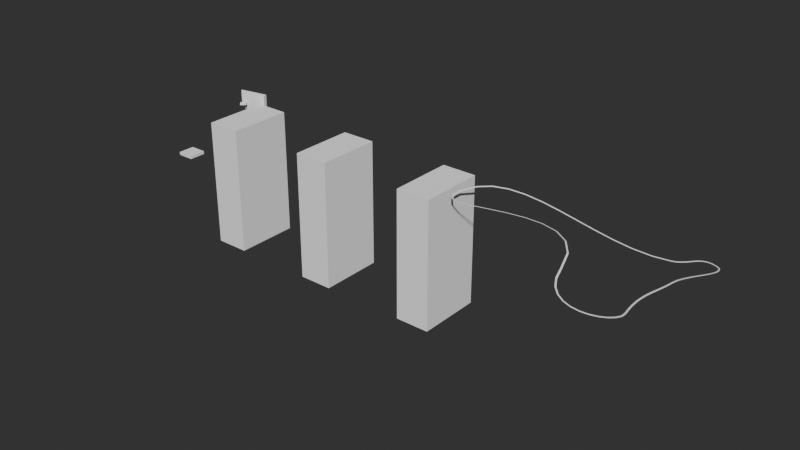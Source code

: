 # Source: World5Level1.blend  (saved by Blender 4.4.30; exported with 4.5.12 LTS)
import bpy
from mathutils import Matrix  # noqa: F401  (used for matrix-valued properties, if any)

bpy.ops.wm.read_factory_settings(use_empty=True)
scene = bpy.context.scene
scene.name = 'Scene'

# ---- collections
col_collection = bpy.data.collections.new('Collection'); scene.collection.children.link(col_collection)

# ---- materials (node trees are filled in below, after node groups)
mat_material = bpy.data.materials.new('Material')
mat_material_001 = bpy.data.materials.new('Material.001')

# ---- material node trees
mat_material.use_nodes = True; mat_material.node_tree.nodes.clear()
_N = mat_material.node_tree.nodes; _L = mat_material.node_tree.links
n0 = _N.new('ShaderNodeBsdfPrincipled'); n0.name = 'Principled BSDF'; n0.location = (10, 300)
n1 = _N.new('ShaderNodeOutputMaterial'); n1.name = 'Material Output'; n1.location = (300, 300)
_L.new(n0.outputs[0], n1.inputs[0])
n1.is_active_output = True
mat_material_001.use_nodes = True; mat_material_001.node_tree.nodes.clear()
_N = mat_material_001.node_tree.nodes; _L = mat_material_001.node_tree.links
n0 = _N.new('ShaderNodeBsdfPrincipled'); n0.name = 'Principled BSDF'; n0.location = (10, 300)
n1 = _N.new('ShaderNodeOutputMaterial'); n1.name = 'Material Output'; n1.location = (300, 300)
_L.new(n0.outputs[0], n1.inputs[0])
n1.is_active_output = True

# ---- world
world_world = bpy.data.worlds.new('World'); scene.world = world_world
world_world.use_nodes = True; world_world.node_tree.nodes.clear()
_N = world_world.node_tree.nodes; _L = world_world.node_tree.links
n0 = _N.new('ShaderNodeOutputWorld'); n0.name = 'World Output'; n0.location = (300, 300)
n1 = _N.new('ShaderNodeBackground'); n1.name = 'Background'; n1.location = (10, 300)
n1.inputs[0].default_value = (0.05088, 0.05088, 0.05088, 1.0)
_L.new(n1.outputs[0], n0.inputs[0])
n0.is_active_output = True
world_world.color = (0.05088, 0.05088, 0.05088)
world_world.use_sun_shadow = False
world_world.sun_shadow_jitter_overblur = 0.0

# ---- meshes
me_cube = bpy.data.meshes.new('Cube')
me_cube.from_pydata([(0.04325, -0.1068, -1.312), (-0.04325, -0.1068, -1.312), (0.04325, 0.1068, -1.312), (-0.04325, 0.1068, -1.312), (0.04325, -0.1068, 1.312), (-0.04325, -0.1068, 1.312), (0.04325, 0.1068, 1.312), (-0.04325, 0.1068, 1.312), (0.04325, -0.8366, -1.312), (-0.04325, -0.8366, -1.312), (0.04325, -0.6231, -1.312), (-0.04325, -0.6231, -1.312), (0.04325, -0.8366, 1.312), (-0.04325, -0.8366, 1.312), (0.04325, -0.6231, 1.312), (-0.04325, -0.6231, 1.312), (0.04325, 0.8366, -1.312), (-0.04325, 0.8366, -1.312), (0.04325, 0.6231, -1.312), (-0.04325, 0.6231, -1.312), (0.04325, 0.8366, 1.312), (-0.04325, 0.8366, 1.312), (0.04325, 0.6231, 1.312), (-0.04325, 0.6231, 1.312), (0.07776, 1.142, 1.008), (-0.07776, 1.142, 1.008), (0.07776, -0.8752, 1.008), (-0.07776, -0.8752, 1.008), (0.07776, 1.142, 1.25), (-0.07776, 1.142, 1.25), (0.07776, -0.8752, 1.25), (-0.07776, -0.8752, 1.25), (0.07776, 1.142, -1.008), (-0.07776, 1.142, -1.008), (0.07776, -0.8752, -1.008), (-0.07776, -0.8752, -1.008), (0.07776, 1.142, -1.25), (-0.07776, 1.142, -1.25), (0.07776, -0.8752, -1.25), (-0.07776, -0.8752, -1.25), (0.07776, -0.539, 1.008), (0.07776, -0.2029, 1.008), (0.07776, 0.1333, 1.008), (0.07776, 0.4695, 1.008), (0.07776, 0.8057, 1.008), (-0.07776, 0.8057, 1.008), (-0.07776, 0.4695, 1.008), (-0.07776, 0.1333, 1.008), (-0.07776, -0.2029, 1.008), (-0.07776, -0.539, 1.008), (0.07776, 0.8057, 1.25), (0.07776, 0.4695, 1.25), (0.07776, 0.1333, 1.25), (0.07776, -0.2029, 1.25), (0.07776, -0.539, 1.25), (-0.07776, -0.539, 1.25), (-0.07776, -0.2029, 1.25), (-0.07776, 0.1333, 1.25), (-0.07776, 0.4695, 1.25), (-0.07776, 0.8057, 1.25), (0.07776, -0.539, -1.008), (0.07776, -0.2029, -1.008), (0.07776, 0.1333, -1.008), (0.07776, 0.4695, -1.008), (0.07776, 0.8057, -1.008), (-0.07776, 0.8057, -1.008), (-0.07776, 0.4695, -1.008), (-0.07776, 0.1333, -1.008), (-0.07776, -0.2029, -1.008), (-0.07776, -0.539, -1.008), (0.07776, 0.8057, -1.25), (0.07776, 0.4695, -1.25), (0.07776, 0.1333, -1.25), (0.07776, -0.2029, -1.25), (0.07776, -0.539, -1.25), (-0.07776, -0.539, -1.25), (-0.07776, -0.2029, -1.25), (-0.07776, 0.1333, -1.25), (-0.07776, 0.4695, -1.25), (-0.07776, 0.8057, -1.25)], [], [(0, 1, 3, 2), (2, 3, 7, 6), (6, 7, 5, 4), (4, 5, 1, 0), (2, 6, 4, 0), (7, 3, 1, 5), (8, 9, 11, 10), (10, 11, 15, 14), (14, 15, 13, 12), (12, 13, 9, 8), (10, 14, 12, 8), (15, 11, 9, 13), (16, 18, 19, 17), (18, 22, 23, 19), (22, 20, 21, 23), (20, 16, 17, 21), (18, 16, 20, 22), (23, 21, 17, 19), (40, 26, 27, 49), (26, 30, 31, 27), (50, 28, 29, 59), (28, 24, 25, 29), (44, 24, 28, 50), (59, 29, 25, 45), (60, 69, 35, 34), (34, 35, 39, 38), (70, 79, 37, 36), (36, 37, 33, 32), (64, 70, 36, 32), (79, 65, 33, 37), (31, 55, 49, 27), (55, 56, 48, 49), (56, 57, 47, 48), (57, 58, 46, 47), (58, 59, 45, 46), (26, 40, 54, 30), (40, 41, 53, 54), (41, 42, 52, 53), (42, 43, 51, 52), (43, 44, 50, 51), (30, 54, 55, 31), (54, 53, 56, 55), (53, 52, 57, 56), (52, 51, 58, 57), (51, 50, 59, 58), (24, 44, 45, 25), (44, 43, 46, 45), (43, 42, 47, 46), (42, 41, 48, 47), (41, 40, 49, 48), (39, 35, 69, 75), (75, 69, 68, 76), (76, 68, 67, 77), (77, 67, 66, 78), (78, 66, 65, 79), (34, 38, 74, 60), (60, 74, 73, 61), (61, 73, 72, 62), (62, 72, 71, 63), (63, 71, 70, 64), (38, 39, 75, 74), (74, 75, 76, 73), (73, 76, 77, 72), (72, 77, 78, 71), (71, 78, 79, 70), (32, 33, 65, 64), (64, 65, 66, 63), (63, 66, 67, 62), (62, 67, 68, 61), (61, 68, 69, 60)])
me_cube.polygons.foreach_set('material_index', [0, 0, 0, 0, 0, 0, 0, 0, 0, 0, 0, 0, 0, 0, 0, 0, 0, 0, 1, 1, 1, 1, 1, 1, 1, 1, 1, 1, 1, 1, 1, 1, 1, 1, 1, 1, 1, 1, 1, 1, 1, 1, 1, 1, 1, 1, 1, 1, 1, 1, 1, 1, 1, 1, 1, 1, 1, 1, 1, 1, 1, 1, 1, 1, 1, 1, 1, 1, 1, 1])
_uv = me_cube.uv_layers.new(name='UVMap')
_uv.uv.foreach_set('vector', [0.375, 0.0, 0.625, 0.0, 0.625, 0.25, 0.375, 0.25, 0.375, 0.25, 0.625, 0.25, 0.625, 0.5, 0.375, 0.5, 0.375, 0.5, 0.625, 0.5, 0.625, 0.75, 0.375, 0.75, 0.375, 0.75, 0.625, 0.75, 0.625, 1.0, 0.375, 1.0, 0.125, 0.5, 0.375, 0.5, 0.375, 0.75, 0.125, 0.75, 0.625, 0.5, 0.875, 0.5, 0.875, 0.75, 0.625, 0.75, 0.375, 0.0, 0.625, 0.0, 0.625, 0.25, 0.375, 0.25, 0.375, 0.25, 0.625, 0.25, 0.625, 0.5, 0.375, 0.5, 0.375, 0.5, 0.625, 0.5, 0.625, 0.75, 0.375, 0.75, 0.375, 0.75, 0.625, 0.75, 0.625, 1.0, 0.375, 1.0, 0.125, 0.5, 0.375, 0.5, 0.375, 0.75, 0.125, 0.75, 0.625, 0.5, 0.875, 0.5, 0.875, 0.75, 0.625, 0.75, 0.375, 0.0, 0.375, 0.25, 0.625, 0.25, 0.625, 0.0, 0.375, 0.25, 0.375, 0.5, 0.625, 0.5, 0.625, 0.25, 0.375, 0.5, 0.375, 0.75, 0.625, 0.75, 0.625, 0.5, 0.375, 0.75, 0.375, 1.0, 0.625, 1.0, 0.625, 0.75, 0.125, 0.5, 0.125, 0.75, 0.375, 0.75, 0.375, 0.5, 0.625, 0.5, 0.625, 0.75, 0.875, 0.75, 0.875, 0.5, 0.375, 0.2083, 0.375, 0.25, 0.625, 0.25, 0.625, 0.2083, 0.375, 0.25, 0.375, 0.5, 0.625, 0.5, 0.625, 0.25, 0.375, 0.7083, 0.375, 0.75, 0.625, 0.75, 0.625, 0.7083, 0.375, 0.75, 0.375, 1.0, 0.625, 1.0, 0.625, 0.75, 0.125, 0.7083, 0.125, 0.75, 0.375, 0.75, 0.375, 0.7083, 0.625, 0.7083, 0.625, 0.75, 0.875, 0.75, 0.875, 0.7083, 0.375, 0.2083, 0.625, 0.2083, 0.625, 0.25, 0.375, 0.25, 0.375, 0.25, 0.625, 0.25, 0.625, 0.5, 0.375, 0.5, 0.375, 0.7083, 0.625, 0.7083, 0.625, 0.75, 0.375, 0.75, 0.375, 0.75, 0.625, 0.75, 0.625, 1.0, 0.375, 1.0, 0.125, 0.7083, 0.375, 0.7083, 0.375, 0.75, 0.125, 0.75, 0.625, 0.7083, 0.875, 0.7083, 0.875, 0.75, 0.625, 0.75, 0.625, 0.5, 0.625, 0.5417, 0.875, 0.5417, 0.875, 0.5, 0.625, 0.5417, 0.625, 0.5833, 0.875, 0.5833, 0.875, 0.5417, 0.625, 0.5833, 0.625, 0.625, 0.875, 0.625, 0.875, 0.5833, 0.625, 0.625, 0.625, 0.6667, 0.875, 0.6667, 0.875, 0.625, 0.625, 0.6667, 0.625, 0.7083, 0.875, 0.7083, 0.875, 0.6667, 0.125, 0.5, 0.125, 0.5417, 0.375, 0.5417, 0.375, 0.5, 0.125, 0.5417, 0.125, 0.5833, 0.375, 0.5833, 0.375, 0.5417, 0.125, 0.5833, 0.125, 0.625, 0.375, 0.625, 0.375, 0.5833, 0.125, 0.625, 0.125, 0.6667, 0.375, 0.6667, 0.375, 0.625, 0.125, 0.6667, 0.125, 0.7083, 0.375, 0.7083, 0.375, 0.6667, 0.375, 0.5, 0.375, 0.5417, 0.625, 0.5417, 0.625, 0.5, 0.375, 0.5417, 0.375, 0.5833, 0.625, 0.5833, 0.625, 0.5417, 0.375, 0.5833, 0.375, 0.625, 0.625, 0.625, 0.625, 0.5833, 0.375, 0.625, 0.375, 0.6667, 0.625, 0.6667, 0.625, 0.625, 0.375, 0.6667, 0.375, 0.7083, 0.625, 0.7083, 0.625, 0.6667, 0.375, 0.0, 0.375, 0.04167, 0.625, 0.04167, 0.625, 0.0, 0.375, 0.04167, 0.375, 0.08333, 0.625, 0.08333, 0.625, 0.04167, 0.375, 0.08333, 0.375, 0.125, 0.625, 0.125, 0.625, 0.08333, 0.375, 0.125, 0.375, 0.1667, 0.625, 0.1667, 0.625, 0.125, 0.375, 0.1667, 0.375, 0.2083, 0.625, 0.2083, 0.625, 0.1667, 0.625, 0.5, 0.875, 0.5, 0.875, 0.5417, 0.625, 0.5417, 0.625, 0.5417, 0.875, 0.5417, 0.875, 0.5833, 0.625, 0.5833, 0.625, 0.5833, 0.875, 0.5833, 0.875, 0.625, 0.625, 0.625, 0.625, 0.625, 0.875, 0.625, 0.875, 0.6667, 0.625, 0.6667, 0.625, 0.6667, 0.875, 0.6667, 0.875, 0.7083, 0.625, 0.7083, 0.125, 0.5, 0.375, 0.5, 0.375, 0.5417, 0.125, 0.5417, 0.125, 0.5417, 0.375, 0.5417, 0.375, 0.5833, 0.125, 0.5833, 0.125, 0.5833, 0.375, 0.5833, 0.375, 0.625, 0.125, 0.625, 0.125, 0.625, 0.375, 0.625, 0.375, 0.6667, 0.125, 0.6667, 0.125, 0.6667, 0.375, 0.6667, 0.375, 0.7083, 0.125, 0.7083, 0.375, 0.5, 0.625, 0.5, 0.625, 0.5417, 0.375, 0.5417, 0.375, 0.5417, 0.625, 0.5417, 0.625, 0.5833, 0.375, 0.5833, 0.375, 0.5833, 0.625, 0.5833, 0.625, 0.625, 0.375, 0.625, 0.375, 0.625, 0.625, 0.625, 0.625, 0.6667, 0.375, 0.6667, 0.375, 0.6667, 0.625, 0.6667, 0.625, 0.7083, 0.375, 0.7083, 0.375, 0.0, 0.625, 0.0, 0.625, 0.04167, 0.375, 0.04167, 0.375, 0.04167, 0.625, 0.04167, 0.625, 0.08333, 0.375, 0.08333, 0.375, 0.08333, 0.625, 0.08333, 0.625, 0.125, 0.375, 0.125, 0.375, 0.125, 0.625, 0.125, 0.625, 0.1667, 0.375, 0.1667, 0.375, 0.1667, 0.625, 0.1667, 0.625, 0.2083, 0.375, 0.2083])
me_cube.materials.append(mat_material)
me_cube.materials.append(mat_material_001)
me_cube.update()
me_cube_001 = bpy.data.meshes.new('Cube.001')
me_cube_001.from_pydata([(-0.2467, -0.9067, -1.395), (-0.2467, -0.9067, 1.395), (-0.2467, 1.139, -1.395), (-0.2467, 1.139, 1.395), (0.2467, -0.9067, -1.395), (0.2467, -0.9067, 1.395), (0.2467, 1.139, -1.395), (0.2467, 1.139, 1.395)], [], [(0, 1, 3, 2), (2, 3, 7, 6), (6, 7, 5, 4), (4, 5, 1, 0), (2, 6, 4, 0), (7, 3, 1, 5)])
_uv = me_cube_001.uv_layers.new(name='UVMap')
_uv.uv.foreach_set('vector', [0.375, 0.0, 0.625, 0.0, 0.625, 0.25, 0.375, 0.25, 0.375, 0.25, 0.625, 0.25, 0.625, 0.5, 0.375, 0.5, 0.375, 0.5, 0.625, 0.5, 0.625, 0.75, 0.375, 0.75, 0.375, 0.75, 0.625, 0.75, 0.625, 1.0, 0.375, 1.0, 0.125, 0.5, 0.375, 0.5, 0.375, 0.75, 0.125, 0.75, 0.625, 0.5, 0.875, 0.5, 0.875, 0.75, 0.625, 0.75])
me_cube_001.update()
me_cube_002 = bpy.data.meshes.new('Cube.002')
me_cube_002.from_pydata([(-22.0, -41.27, -156.7), (-22.0, -41.27, 7.735), (-22.0, 41.27, -156.7), (-22.0, 41.27, 7.735), (22.0, -41.27, -156.7), (22.0, -41.27, 7.735), (22.0, 41.27, -156.7), (22.0, 41.27, 7.735)], [], [(0, 1, 3, 2), (2, 3, 7, 6), (6, 7, 5, 4), (4, 5, 1, 0), (2, 6, 4, 0), (7, 3, 1, 5)])
_uv = me_cube_002.uv_layers.new(name='UVMap')
_uv.uv.foreach_set('vector', [-0.5885, -1.669, -0.5885, 2.669, 1.589, 2.669, 1.589, -1.669, -0.08029, -1.669, -0.08029, 2.669, 1.08, 2.669, 1.08, -1.669, 1.589, -1.669, 1.589, 2.669, -0.5885, 2.669, -0.5885, -1.669, 1.08, -1.669, 1.08, 2.669, -0.08029, 2.669, -0.08029, -1.669, -0.08029, 1.589, 1.08, 1.589, 1.08, -0.5885, -0.08029, -0.5885, 1.08, 1.589, -0.08029, 1.589, -0.08029, -0.5885, 1.08, -0.5885])
me_cube_002.update()
me_cube_003 = bpy.data.meshes.new('Cube.003')
me_cube_003.from_pydata([(22.0, 41.27, 7.735), (22.0, 41.27, -156.7), (22.0, -41.27, 7.735), (22.0, -41.27, -156.7), (-22.0, 41.27, 7.735), (-22.0, 41.27, -156.7), (-22.0, -41.27, 7.735), (-22.0, -41.27, -156.7)], [], [(0, 4, 6, 2), (5, 1, 3, 7), (3, 2, 6, 7), (1, 0, 2, 3), (5, 4, 0, 1), (7, 6, 4, 5)])
_uv = me_cube_003.uv_layers.new(name='UVMap')
_uv.uv.foreach_set('vector', [1.08, 1.589, -0.08029, 1.589, -0.08029, -0.5885, 1.08, -0.5885, -0.08029, 1.589, 1.08, 1.589, 1.08, -0.5885, -0.08029, -0.5885, 1.08, -1.669, 1.08, 2.669, -0.08029, 2.669, -0.08029, -1.669, 1.589, -1.669, 1.589, 2.669, -0.5885, 2.669, -0.5885, -1.669, -0.08029, -1.669, -0.08029, 2.669, 1.08, 2.669, 1.08, -1.669, -0.5885, -1.669, -0.5885, 2.669, 1.589, 2.669, 1.589, -1.669])
me_cube_003.update()
me_cube_004 = bpy.data.meshes.new('Cube.004')
me_cube_004.from_pydata([(-22.0, -41.27, -156.7), (-22.0, -41.27, 7.735), (-22.0, 41.27, -156.7), (-22.0, 41.27, 7.735), (22.0, -41.27, -156.7), (22.0, -41.27, 7.735), (22.0, 41.27, -156.7), (22.0, 41.27, 7.735)], [], [(0, 1, 3, 2), (2, 3, 7, 6), (6, 7, 5, 4), (4, 5, 1, 0), (2, 6, 4, 0), (7, 3, 1, 5)])
_uv = me_cube_004.uv_layers.new(name='UVMap')
_uv.uv.foreach_set('vector', [-0.5885, -1.669, -0.5885, 2.669, 1.589, 2.669, 1.589, -1.669, -0.08029, -1.669, -0.08029, 2.669, 1.08, 2.669, 1.08, -1.669, 1.589, -1.669, 1.589, 2.669, -0.5885, 2.669, -0.5885, -1.669, 1.08, -1.669, 1.08, 2.669, -0.08029, 2.669, -0.08029, -1.669, -0.08029, 1.589, 1.08, 1.589, 1.08, -0.5885, -0.08029, -0.5885, 1.08, 1.589, -0.08029, 1.589, -0.08029, -0.5885, 1.08, -0.5885])
me_cube_004.update()
me_cube_005 = bpy.data.meshes.new('Cube.005')
me_cube_005.from_pydata([(22.33, 1.455, 7.735), (22.33, 1.455, -16.39), (22.33, -0.4544, 7.735), (22.33, -0.4544, -16.39), (-14.34, 1.455, 7.735), (-14.34, 1.455, -16.39), (-14.34, -0.4544, 7.735), (-14.34, -0.4544, -16.39), (23.58, -0.4544, 7.735), (23.58, -0.4544, -16.39), (23.58, 1.455, 7.735), (23.58, 1.455, -16.39), (22.33, -4.213, 7.735), (22.33, -4.213, -16.39), (23.58, -4.213, 7.735), (23.58, -4.213, -16.39)], [], [(0, 4, 6, 2), (5, 1, 3, 7), (3, 2, 6, 7), (1, 0, 10, 11), (5, 4, 0, 1), (7, 6, 4, 5), (11, 10, 8, 9), (0, 2, 8, 10), (3, 1, 11, 9), (8, 2, 12, 14), (12, 13, 15, 14), (9, 8, 14, 15), (3, 9, 15, 13), (2, 3, 13, 12)])
_uv = me_cube_005.uv_layers.new(name='UVMap')
_uv.uv.foreach_set('vector', [0.6956, 0.5536, -0.2717, 0.5536, -0.2717, 0.5033, 0.6956, 0.5033, -0.2717, 0.5536, 0.6956, 0.5536, 0.6956, 0.5033, -0.2717, 0.5033, 0.6956, 0.1818, 0.6956, 0.8182, -0.2717, 0.8182, -0.2717, 0.1818, 0.6956, 0.1818, 0.6956, 0.8182, 0.7283, 0.8182, 0.7283, 0.1818, -0.2717, 0.1818, -0.2717, 0.8182, 0.6956, 0.8182, 0.6956, 0.1818, 0.5033, 0.1818, 0.5033, 0.8182, 0.5536, 0.8182, 0.5536, 0.1818, 0.5536, 0.1818, 0.5536, 0.8182, 0.5033, 0.8182, 0.5033, 0.1818, 0.6956, 0.5536, 0.6956, 0.5033, 0.7283, 0.5033, 0.7283, 0.5536, 0.6956, 0.5033, 0.6956, 0.5536, 0.7283, 0.5536, 0.7283, 0.5033, 0.7283, 0.5033, 0.6956, 0.5033, 0.6956, 0.4041, 0.7283, 0.4041, 0.6956, 0.8182, 0.6956, 0.1818, 0.7283, 0.1818, 0.7283, 0.8182, 0.5033, 0.1818, 0.5033, 0.8182, 0.4041, 0.8182, 0.4041, 0.1818, 0.6956, 0.5033, 0.7283, 0.5033, 0.7283, 0.4041, 0.6956, 0.4041, 0.5033, 0.8182, 0.5033, 0.1818, 0.4041, 0.1818, 0.4041, 0.8182])
me_cube_005.update()
me_cube_007 = bpy.data.meshes.new('Cube.007')
me_cube_007.from_pydata([(-3.956, -3.229, -1.0), (-3.956, -3.229, 1.0), (-3.956, 3.229, -1.0), (-3.956, 3.229, 1.0), (3.956, -3.229, -1.0), (3.956, -3.229, 1.0), (3.956, 3.229, -1.0), (3.956, 3.229, 1.0)], [], [(0, 1, 3, 2), (2, 3, 7, 6), (6, 7, 5, 4), (4, 5, 1, 0), (2, 6, 4, 0), (7, 3, 1, 5)])
_uv = me_cube_007.uv_layers.new(name='UVMap')
_uv.uv.foreach_set('vector', [0.4148, 0.4736, 0.4148, 0.5264, 0.5852, 0.5264, 0.5852, 0.4736, 0.3956, 0.4736, 0.3956, 0.5264, 0.6044, 0.5264, 0.6044, 0.4736, 0.5852, 0.4736, 0.5852, 0.5264, 0.4148, 0.5264, 0.4148, 0.4736, 0.6044, 0.4736, 0.6044, 0.5264, 0.3956, 0.5264, 0.3956, 0.4736, 0.3956, 0.5852, 0.6044, 0.5852, 0.6044, 0.4148, 0.3956, 0.4148, 0.6044, 0.5852, 0.3956, 0.5852, 0.3956, 0.4148, 0.6044, 0.4148])
me_cube_007.update()
me_cube_008 = bpy.data.meshes.new('Cube.008')
me_cube_008.from_pydata([(-11.15, -11.15, -2.0), (-11.15, -11.15, 2.0), (-11.15, 11.15, -2.0), (-11.15, 11.15, 2.0), (11.15, -11.15, -2.0), (11.15, -11.15, 2.0), (11.15, 11.15, -2.0), (11.15, 11.15, 2.0)], [], [(0, 1, 3, 2), (2, 3, 7, 6), (6, 7, 5, 4), (4, 5, 1, 0), (2, 6, 4, 0), (7, 3, 1, 5)])
_uv = me_cube_008.uv_layers.new(name='UVMap')
_uv.uv.foreach_set('vector', [0.206, 0.4472, 0.206, 0.5528, 0.794, 0.5528, 0.794, 0.4472, 0.206, 0.4472, 0.206, 0.5528, 0.794, 0.5528, 0.794, 0.4472, 0.794, 0.4472, 0.794, 0.5528, 0.206, 0.5528, 0.206, 0.4472, 0.794, 0.4472, 0.794, 0.5528, 0.206, 0.5528, 0.206, 0.4472, 0.206, 0.794, 0.794, 0.794, 0.794, 0.206, 0.206, 0.206, 0.794, 0.794, 0.206, 0.794, 0.206, 0.206, 0.794, 0.206])
me_cube_008.update()

# ---- curves / text
cu_b_ziercircle = bpy.data.curves.new('BézierCircle', 'CURVE')
cu_b_ziercircle.dimensions = '3D'
_sp = cu_b_ziercircle.splines.new('BEZIER'); _sp.bezier_points.add(5)
_sp.bezier_points.foreach_set('co', [-3.07e-07, -7.024, 0.0, 3.39, -106.6, 21.61, 8.434, -215.0, 37.75, -56.25, -228.2, 68.67, -230.1, -156.0, 71.67, -30.11, -41.14, 6.603])
_sp.bezier_points.foreach_set('handle_left', [-16.92, -1.253, -1.68, 1.812, -67.5, 14.46, -9.276, -152.9, 24.38, -39.22, -302.3, 64.44, -245.0, -228.0, 69.92, -97.97, -96.78, 25.51])
_sp.bezier_points.foreach_set('handle_right', [37.52, -19.82, 3.726, 5.088, -148.7, 29.31, 18.03, -248.7, 44.99, -86.9, -94.75, 76.29, -211.2, -64.39, 73.9, -16.54, -30.02, 2.821])
for _p, _l, _r in zip(_sp.bezier_points, ['AUTO', 'AUTO', 'ALIGNED', 'ALIGNED', 'ALIGNED', 'AUTO'], ['AUTO', 'AUTO', 'ALIGNED', 'ALIGNED', 'ALIGNED', 'AUTO']): _p.handle_left_type = _l; _p.handle_right_type = _r
_sp.bezier_points.foreach_set('radius', [0.7276, 0.7276, 0.7276, 0.7276, 0.7276, 0.7276])
_sp.order_u = 0
_sp.order_v = 0
_sp.use_cyclic_u = True
cu_b_ziercircle.use_path = True
cu_b_ziercircle.fill_mode = 'FULL'

# ---- objects
ob_b_ziercircle = bpy.data.objects.new('BézierCircle', cu_b_ziercircle)
ob_cube = bpy.data.objects.new('Cube', me_cube)
ob_traincollider = bpy.data.objects.new('TrainCollider', me_cube_001)
ob_cube_001 = bpy.data.objects.new('Cube.001', me_cube_002)
ob_cube_002 = bpy.data.objects.new('Cube.002', me_cube_003)
ob_cube_003 = bpy.data.objects.new('Cube.003', me_cube_004)
ob_cube_004 = bpy.data.objects.new('Cube.004', me_cube_005)
ob_cube_005 = bpy.data.objects.new('Cube.005', me_cube_007)
ob_cube_006 = bpy.data.objects.new('Cube.006', me_cube_008)

# ---- transforms, parenting, visibility, modifiers, constraints
ob_b_ziercircle.location = (0.0, -8.634, 0.0)
ob_cube.location = (0.0, -8.634, 0.0)
_m = ob_cube.modifiers.new('Array', 'ARRAY')
_m.fit_type = 'FIT_CURVE'
_m.count = 42
_m.curve = ob_b_ziercircle
_m.relative_offset_displace = (0.0, 1.0, 0.0)
_m.use_merge_vertices = True
_m = ob_cube.modifiers.new('Curve', 'CURVE')
_m.object = ob_b_ziercircle
_m.deform_axis = 'POS_Y'
ob_traincollider.location = (0.0, -8.634, 0.0)
_m = ob_traincollider.modifiers.new('Array', 'ARRAY')
_m.fit_type = 'FIT_CURVE'
_m.count = 42
_m.curve = ob_b_ziercircle
_m.relative_offset_displace = (0.0, 1.0, 0.0)
_m.use_merge_vertices = True
_m = ob_traincollider.modifiers.new('Curve', 'CURVE')
_m.object = ob_b_ziercircle
_m.deform_axis = 'POS_Y'
ob_cube_001.location = (-260.3, -168.7, 66.98)
ob_cube_002.location = (-558.9, -168.7, 66.98)
ob_cube_003.location = (-411.2, -168.7, 66.98)
ob_cube_004.location = (-595.7, -128.4, 80.45)
ob_cube_004.rotation_euler = (0.0, -0.0, 0.1769)
ob_cube_005.location = (-603.1, -135.4, 72.44)
ob_cube_005.rotation_euler = (0.0, -0.0, 0.6887)
ob_cube_006.location = (-664.4, -177.2, 0.0)

# ---- collection membership
col_collection.objects.link(ob_b_ziercircle)
col_collection.objects.link(ob_cube)
col_collection.objects.link(ob_traincollider)
col_collection.objects.link(ob_cube_001)
col_collection.objects.link(ob_cube_002)
col_collection.objects.link(ob_cube_003)
col_collection.objects.link(ob_cube_004)
col_collection.objects.link(ob_cube_005)
col_collection.objects.link(ob_cube_006)

# ---- scene / render settings (as saved in the file)
scene.frame_start = 1; scene.frame_end = 250; scene.frame_set(1)
scene.render.engine = 'CYCLES'
scene.render.image_settings.color_mode = 'RGB'
scene.render.image_settings.color_depth = '16'
scene.render.image_settings.compression = 100
scene.render.resolution_x = 1280
scene.render.resolution_y = 720
scene.render.use_persistent_data = True
scene.cycles.use_denoising = False
scene.cycles.samples = 512
scene.cycles.adaptive_threshold = 0.005
scene.cycles.use_guiding = True
scene.cycles.max_bounces = 5
scene.cycles.volume_bounces = 2
scene.cycles.use_auto_tile = False
scene.eevee.ray_tracing_options.trace_max_roughness = 0.0
scene.view_settings.look = 'AgX - Medium High Contrast'
bpy.context.view_layer.update()

# ---- added for rendering (the .blend has no active camera and no usable light): camera, sun
cam_auto = bpy.data.cameras.new('AutoCamera')
cam_auto.lens = 50.0
cam_auto.sensor_width = 36.0
cam_auto.clip_end = 12895.5
ob_auto_camera = bpy.data.objects.new('AutoCamera', cam_auto)
scene.collection.objects.link(ob_auto_camera)
ob_auto_camera.location = (415.793, -1042.17, 587.045)
ob_auto_camera.rotation_euler = (1.09748, -7.21219e-08, 0.694738)
scene.camera = ob_auto_camera
light_auto_sun = bpy.data.lights.new('AutoSun', 'SUN')
light_auto_sun.energy = 3.0
light_auto_sun.angle = 0.0523599
ob_auto_sun = bpy.data.objects.new('AutoSun', light_auto_sun)
scene.collection.objects.link(ob_auto_sun)
ob_auto_sun.rotation_euler = (0.872665, 0.174533, 0.523599)
bpy.context.view_layer.update()
